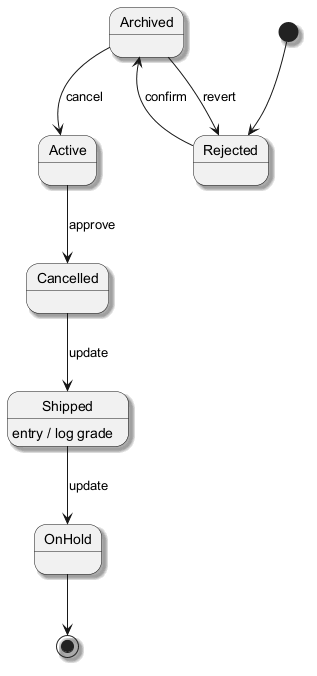

The diagram above was rendered by PlantUML. Its source (embedded in the PNG):
@startuml
skinparam shadowing true
[*] --> Rejected
Rejected --> Archived : confirm
Archived --> Active : cancel
Active --> Cancelled : approve
Cancelled --> Shipped : update
Shipped --> OnHold : update
Shipped : entry / log grade
Archived --> Rejected : revert
OnHold --> [*]
@enduml